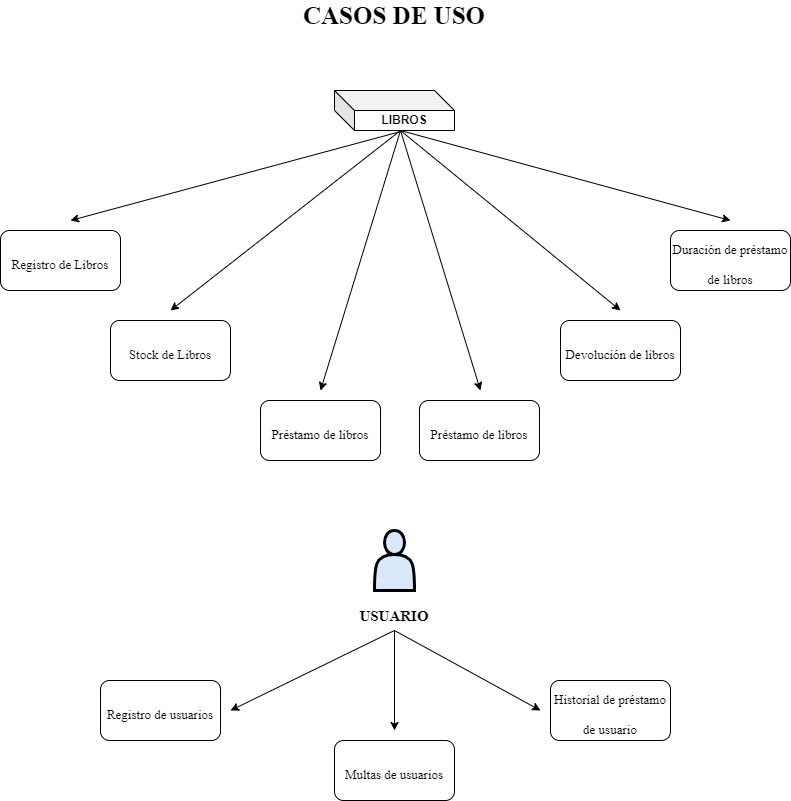

The diagram above was exported from draw.io. Its source (the exported page's mxGraphModel, read from the mxfile embedded in the PNG):
<mxGraphModel dx="1032" dy="501" grid="1" gridSize="10" guides="1" tooltips="1" connect="1" arrows="1" fold="1" page="1" pageScale="1" pageWidth="827" pageHeight="1169" math="0" shadow="0">
  <root>
    <mxCell id="0" />
    <mxCell id="1" parent="0" />
    <mxCell id="UXmNditdw-FUSF25T41_-1" value="&lt;b&gt;LIBROS&lt;/b&gt;" style="shape=cube;whiteSpace=wrap;html=1;boundedLbl=1;backgroundOutline=1;darkOpacity=0.05;darkOpacity2=0.1;" vertex="1" parent="1">
      <mxGeometry x="354" y="160" width="120" height="40" as="geometry" />
    </mxCell>
    <mxCell id="UXmNditdw-FUSF25T41_-2" value="&lt;b&gt;&lt;font style=&quot;font-size: 25px;&quot; face=&quot;Times New Roman&quot;&gt;CASOS DE USO&lt;/font&gt;&lt;/b&gt;" style="text;html=1;strokeColor=none;fillColor=none;align=center;verticalAlign=middle;whiteSpace=wrap;rounded=0;" vertex="1" parent="1">
      <mxGeometry x="269" y="70" width="290" height="30" as="geometry" />
    </mxCell>
    <mxCell id="UXmNditdw-FUSF25T41_-4" value="" style="endArrow=classic;html=1;rounded=0;fontFamily=Times New Roman;fontSize=25;exitX=0;exitY=0;exitDx=70;exitDy=40;exitPerimeter=0;" edge="1" parent="1" source="UXmNditdw-FUSF25T41_-1">
      <mxGeometry width="50" height="50" relative="1" as="geometry">
        <mxPoint x="470" y="220" as="sourcePoint" />
        <mxPoint x="90" y="290" as="targetPoint" />
      </mxGeometry>
    </mxCell>
    <mxCell id="UXmNditdw-FUSF25T41_-5" value="" style="endArrow=classic;html=1;rounded=0;fontFamily=Times New Roman;fontSize=25;" edge="1" parent="1">
      <mxGeometry width="50" height="50" relative="1" as="geometry">
        <mxPoint x="420" y="200" as="sourcePoint" />
        <mxPoint x="190" y="380" as="targetPoint" />
      </mxGeometry>
    </mxCell>
    <mxCell id="UXmNditdw-FUSF25T41_-6" value="" style="endArrow=classic;html=1;rounded=0;fontFamily=Times New Roman;fontSize=25;" edge="1" parent="1">
      <mxGeometry width="50" height="50" relative="1" as="geometry">
        <mxPoint x="420" y="200" as="sourcePoint" />
        <mxPoint x="500" y="460" as="targetPoint" />
      </mxGeometry>
    </mxCell>
    <mxCell id="UXmNditdw-FUSF25T41_-7" value="" style="endArrow=classic;html=1;rounded=0;fontFamily=Times New Roman;fontSize=25;" edge="1" parent="1">
      <mxGeometry width="50" height="50" relative="1" as="geometry">
        <mxPoint x="420" y="200" as="sourcePoint" />
        <mxPoint x="640" y="380" as="targetPoint" />
      </mxGeometry>
    </mxCell>
    <mxCell id="UXmNditdw-FUSF25T41_-8" value="" style="endArrow=classic;html=1;rounded=0;fontFamily=Times New Roman;fontSize=25;" edge="1" parent="1">
      <mxGeometry width="50" height="50" relative="1" as="geometry">
        <mxPoint x="420" y="200" as="sourcePoint" />
        <mxPoint x="750" y="290" as="targetPoint" />
      </mxGeometry>
    </mxCell>
    <mxCell id="UXmNditdw-FUSF25T41_-9" value="&lt;font style=&quot;font-size: 13px;&quot;&gt;Registro de Libros&lt;/font&gt;" style="rounded=1;whiteSpace=wrap;html=1;fontFamily=Times New Roman;fontSize=25;" vertex="1" parent="1">
      <mxGeometry x="20" y="300" width="120" height="60" as="geometry" />
    </mxCell>
    <mxCell id="UXmNditdw-FUSF25T41_-11" value="&lt;font style=&quot;font-size: 13px;&quot;&gt;Stock de Libros&lt;br&gt;&lt;/font&gt;" style="rounded=1;whiteSpace=wrap;html=1;fontFamily=Times New Roman;fontSize=25;" vertex="1" parent="1">
      <mxGeometry x="130" y="390" width="120" height="60" as="geometry" />
    </mxCell>
    <mxCell id="UXmNditdw-FUSF25T41_-12" value="&lt;font style=&quot;font-size: 13px;&quot;&gt;Préstamo de libros&lt;br&gt;&lt;/font&gt;" style="rounded=1;whiteSpace=wrap;html=1;fontFamily=Times New Roman;fontSize=25;" vertex="1" parent="1">
      <mxGeometry x="280" y="470" width="120" height="60" as="geometry" />
    </mxCell>
    <mxCell id="UXmNditdw-FUSF25T41_-13" value="&lt;font style=&quot;font-size: 13px;&quot;&gt;Devolución de libros&lt;br&gt;&lt;/font&gt;" style="rounded=1;whiteSpace=wrap;html=1;fontFamily=Times New Roman;fontSize=25;" vertex="1" parent="1">
      <mxGeometry x="580" y="390" width="120" height="60" as="geometry" />
    </mxCell>
    <mxCell id="UXmNditdw-FUSF25T41_-14" value="&lt;font style=&quot;font-size: 13px;&quot;&gt;Duración de préstamo de libros&lt;br&gt;&lt;/font&gt;" style="rounded=1;whiteSpace=wrap;html=1;fontFamily=Times New Roman;fontSize=25;" vertex="1" parent="1">
      <mxGeometry x="690" y="300" width="120" height="60" as="geometry" />
    </mxCell>
    <mxCell id="UXmNditdw-FUSF25T41_-15" value="" style="endArrow=classic;html=1;rounded=0;fontFamily=Times New Roman;fontSize=25;" edge="1" parent="1">
      <mxGeometry width="50" height="50" relative="1" as="geometry">
        <mxPoint x="420" y="200" as="sourcePoint" />
        <mxPoint x="340" y="460" as="targetPoint" />
      </mxGeometry>
    </mxCell>
    <mxCell id="UXmNditdw-FUSF25T41_-16" value="&lt;font style=&quot;font-size: 13px;&quot;&gt;Préstamo de libros&lt;br&gt;&lt;/font&gt;" style="rounded=1;whiteSpace=wrap;html=1;fontFamily=Times New Roman;fontSize=25;" vertex="1" parent="1">
      <mxGeometry x="439" y="470" width="120" height="60" as="geometry" />
    </mxCell>
    <mxCell id="UXmNditdw-FUSF25T41_-17" value="" style="shape=actor;whiteSpace=wrap;html=1;fontFamily=Times New Roman;fontSize=13;fillColor=#dae8fc;strokeColor=#000000;strokeWidth=3;" vertex="1" parent="1">
      <mxGeometry x="394" y="600" width="40" height="60" as="geometry" />
    </mxCell>
    <mxCell id="UXmNditdw-FUSF25T41_-18" value="&lt;b&gt;&lt;font style=&quot;font-size: 15px;&quot; face=&quot;Times New Roman&quot;&gt;USUARIO&lt;/font&gt;&lt;/b&gt;" style="text;html=1;strokeColor=none;fillColor=none;align=center;verticalAlign=middle;whiteSpace=wrap;rounded=0;" vertex="1" parent="1">
      <mxGeometry x="269" y="670" width="290" height="30" as="geometry" />
    </mxCell>
    <mxCell id="UXmNditdw-FUSF25T41_-19" value="" style="endArrow=classic;html=1;rounded=0;fontFamily=Times New Roman;fontSize=25;" edge="1" parent="1">
      <mxGeometry width="50" height="50" relative="1" as="geometry">
        <mxPoint x="414" y="700" as="sourcePoint" />
        <mxPoint x="250" y="780" as="targetPoint" />
      </mxGeometry>
    </mxCell>
    <mxCell id="UXmNditdw-FUSF25T41_-20" value="" style="endArrow=classic;html=1;rounded=0;fontFamily=Times New Roman;fontSize=25;exitX=0.5;exitY=1;exitDx=0;exitDy=0;" edge="1" parent="1" source="UXmNditdw-FUSF25T41_-18">
      <mxGeometry width="50" height="50" relative="1" as="geometry">
        <mxPoint x="424" y="710" as="sourcePoint" />
        <mxPoint x="560" y="780" as="targetPoint" />
      </mxGeometry>
    </mxCell>
    <mxCell id="UXmNditdw-FUSF25T41_-21" value="&lt;font style=&quot;font-size: 13px;&quot;&gt;Registro de usuarios&lt;br&gt;&lt;/font&gt;" style="rounded=1;whiteSpace=wrap;html=1;fontFamily=Times New Roman;fontSize=25;" vertex="1" parent="1">
      <mxGeometry x="120" y="750" width="120" height="60" as="geometry" />
    </mxCell>
    <mxCell id="UXmNditdw-FUSF25T41_-22" value="&lt;font style=&quot;font-size: 13px;&quot;&gt;Multas de usuarios&lt;br&gt;&lt;/font&gt;" style="rounded=1;whiteSpace=wrap;html=1;fontFamily=Times New Roman;fontSize=25;" vertex="1" parent="1">
      <mxGeometry x="354" y="810" width="120" height="60" as="geometry" />
    </mxCell>
    <mxCell id="UXmNditdw-FUSF25T41_-23" value="&lt;font style=&quot;font-size: 13px;&quot;&gt;Historial de préstamo de usuario&lt;br&gt;&lt;/font&gt;" style="rounded=1;whiteSpace=wrap;html=1;fontFamily=Times New Roman;fontSize=25;" vertex="1" parent="1">
      <mxGeometry x="570" y="750" width="120" height="60" as="geometry" />
    </mxCell>
    <mxCell id="UXmNditdw-FUSF25T41_-24" value="" style="endArrow=classic;html=1;rounded=0;fontFamily=Times New Roman;fontSize=25;" edge="1" parent="1">
      <mxGeometry width="50" height="50" relative="1" as="geometry">
        <mxPoint x="414" y="700" as="sourcePoint" />
        <mxPoint x="414" y="800" as="targetPoint" />
      </mxGeometry>
    </mxCell>
  </root>
</mxGraphModel>